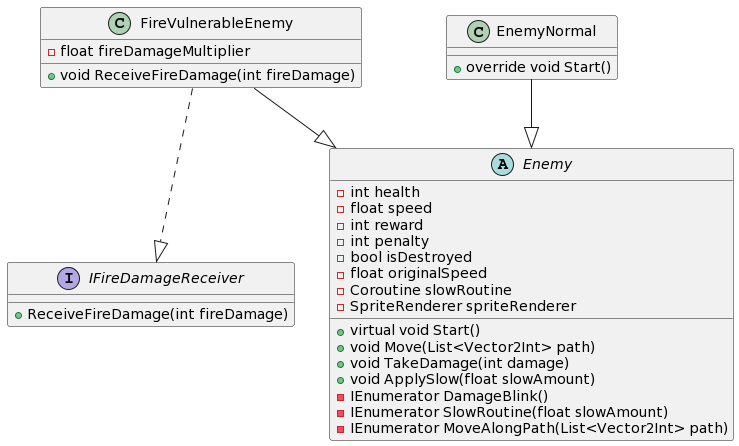

The diagram above was rendered by PlantUML. Its source (embedded in the PNG):
@startuml
interface IFireDamageReceiver {
    + ReceiveFireDamage(int fireDamage)
}

abstract class Enemy {
    - int health
    - float speed
    - int reward
    - int penalty
    - bool isDestroyed
    - float originalSpeed
    - Coroutine slowRoutine
    - SpriteRenderer spriteRenderer
    + virtual void Start()
    + void Move(List<Vector2Int> path)
    + void TakeDamage(int damage)
    + void ApplySlow(float slowAmount)
    - IEnumerator DamageBlink()
    - IEnumerator SlowRoutine(float slowAmount)
    - IEnumerator MoveAlongPath(List<Vector2Int> path)
}

class EnemyNormal {
    + override void Start()
}

class FireVulnerableEnemy {
    - float fireDamageMultiplier
    + void ReceiveFireDamage(int fireDamage)
}

EnemyNormal --|> Enemy
FireVulnerableEnemy --|> Enemy
FireVulnerableEnemy ..|> IFireDamageReceiver
@enduml